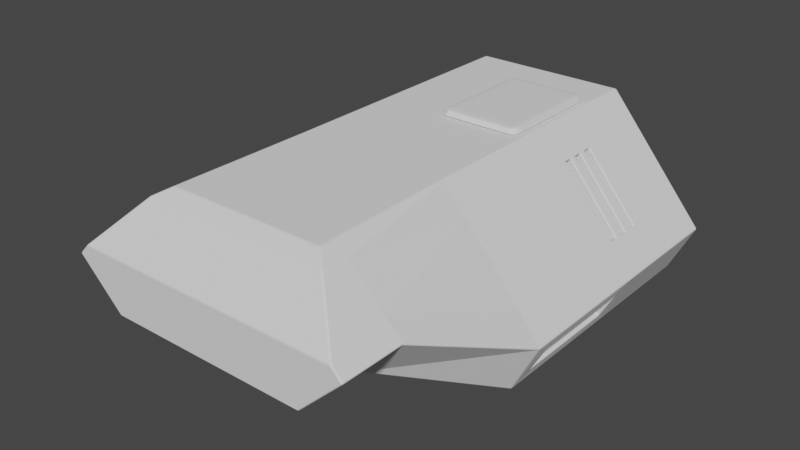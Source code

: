 # Source: robot.blend  (saved by Blender 2.93.21; exported with 4.5.12 LTS)
import bpy
from mathutils import Matrix  # noqa: F401  (used for matrix-valued properties, if any)

bpy.ops.wm.read_factory_settings(use_empty=True)
scene = bpy.context.scene
scene.name = 'Scene'

# ---- collections
col_collection = bpy.data.collections.new('Collection'); scene.collection.children.link(col_collection)

# ---- world
world_world = bpy.data.worlds.new('World'); scene.world = world_world
world_world.use_nodes = True; world_world.node_tree.nodes.clear()
_N = world_world.node_tree.nodes; _L = world_world.node_tree.links
n0 = _N.new('ShaderNodeOutputWorld'); n0.name = 'World Output'; n0.location = (300, 300)
n1 = _N.new('ShaderNodeBackground'); n1.name = 'Background'; n1.location = (10, 300)
n1.inputs[0].default_value = (0.05088, 0.05088, 0.05088, 1.0)
_L.new(n1.outputs[0], n0.inputs[0])
n0.is_active_output = True
world_world.color = (0.05088, 0.05088, 0.05088)
world_world.use_sun_shadow = False
world_world.sun_shadow_jitter_overblur = 0.0

# ---- meshes
me_cube_001 = bpy.data.meshes.new('Cube.001')
me_cube_001.from_pydata([(-1.081, -0.4729, -0.2282), (-0.9693, 1.258, -0.216), (0.0, 1.258, -0.216), (0.0, 1.258, 0.8883), (0.0, -0.6071, -0.3277), (0.0, -0.6071, 1.0), (-0.53, -0.6071, 1.0), (-1.177, -0.4729, -0.03334), (-1.088, 1.258, 0.05213), (-0.4735, 1.258, 0.8883), (-0.687, -1.509, 0.1742), (0.0, -1.509, 0.1742), (0.0, -1.509, 0.9972), (-0.5394, -1.509, 0.9972), (-0.9924, -1.509, 0.5106), (-0.687, -1.945, 0.1742), (0.0, -1.945, 0.1742), (-0.9924, -1.945, 0.5106), (0.0, -1.604, 0.9972), (0.0, -1.945, 0.5948), (-0.9218, -1.945, 0.5948), (-0.5394, -1.604, 0.9972), (0.0, 1.258, -0.3277), (-1.042, 1.258, -0.3277), (-0.53, 1.258, 1.0), (-1.216, 1.258, 0.06615), (0.0, 1.258, 1.0), (0.0, 1.139, 0.8883), (0.0, 1.139, -0.216), (-0.9693, 1.139, -0.216), (-0.4735, 1.139, 0.8883), (-1.088, 1.139, 0.05213), (-1.042, 0.6763, -0.3277), (0.0, 0.6763, 1.0), (0.0, 0.6763, -0.3277), (-0.53, 0.6763, 1.0), (-1.216, 0.6763, 0.06615), (0.0, -1.903, 0.6507), (-0.8749, -1.903, 0.6507), (-0.53, 0.4071, 1.0), (-0.53, 0.4609, 1.0), (-0.53, 0.5148, 1.0), (-0.53, 0.5686, 1.0), (-0.53, 0.6225, 1.0), (-1.042, 0.6225, -0.3277), (-1.042, 0.5686, -0.3277), (-1.042, 0.5148, -0.3277), (-1.042, 0.4609, -0.3277), (-1.081, 0.2728, -0.2282), (0.0, 0.6225, 1.0), (0.0, 0.5686, 1.0), (0.0, 0.5148, 1.0), (0.0, 0.4609, 1.0), (0.0, 0.4071, 1.0), (0.0, 0.6225, -0.3277), (0.0, 0.5686, -0.3277), (0.0, 0.5148, -0.3277), (0.0, 0.4609, -0.3277), (0.0, 0.4071, -0.3277), (-1.216, 0.6225, 0.06615), (-1.216, 0.5686, 0.06615), (-1.216, 0.5148, 0.06615), (-1.216, 0.4609, 0.06615), (-1.177, 0.2728, -0.03334), (-0.6921, -0.6071, 0.7794), (-0.6921, 1.258, 0.7794), (-0.6464, -1.509, 0.9232), (-0.574, 1.258, 0.7515), (-0.5542, 1.139, 0.7124), (-0.6921, 0.6763, 0.7794), (-0.6427, -1.696, 0.9277), (-0.6921, 0.4071, 0.7794), (-0.6921, 0.4609, 0.7794), (-0.6921, 0.5148, 0.7794), (-0.6921, 0.5686, 0.7794), (-0.6921, 0.6225, 0.7794), (-1.049, 1.258, 0.293), (-0.9385, 1.258, 0.2552), (-0.8613, 1.139, 0.2943), (-1.049, 0.6763, 0.293), (0.0, -1.696, 0.9277), (-1.049, 0.4071, 0.293), (-1.049, 0.4609, 0.293), (-1.049, 0.5148, 0.293), (-1.049, 0.5686, 0.293), (-1.049, 0.6225, 0.293), (-1.049, -0.6071, 0.293), (-0.8823, -1.509, 0.6419), (-0.6338, 0.5686, 0.7234), (-0.6338, 0.5148, 0.7234), (-0.6338, 0.4609, 0.7234), (-0.6338, 0.4071, 0.7234), (-0.6338, 0.6763, 0.7234), (-0.6338, 0.6225, 0.7234), (-0.9911, 0.6763, 0.237), (-0.9911, 0.4071, 0.237), (-0.9911, 0.4609, 0.237), (-0.9911, 0.5148, 0.237), (-0.9911, 0.5686, 0.237), (-0.9911, 0.6225, 0.237), (0.0, 1.139, 0.7515), (0.0, 1.139, 0.2552), (0.0, 1.139, 0.05213), (-0.574, 1.139, 0.7515), (-0.9385, 1.139, 0.2552), (0.0, 1.139, 0.2943), (0.0, 1.139, 0.7124), (-0.5542, 1.033, 0.7124), (-0.8613, 1.033, 0.2943), (0.0, 1.033, 0.2943), (0.0, 1.033, 0.7124), (-1.216, -0.6071, 0.06615), (-1.042, -0.6071, -0.3277), (-1.042, 0.4071, -0.3277), (-1.216, 0.4071, 0.06615), (-1.124, -0.4729, 0.0004159), (-1.029, -0.4729, -0.1945), (-1.029, 0.2728, -0.1945), (-1.124, 0.2728, 0.000416)], [], [(6, 39, 71, 64), (32, 36, 25, 23), (1, 8, 31, 29), (53, 39, 6, 5), (79, 76, 25, 36), (112, 4, 11, 10), (14, 10, 15, 17), (5, 6, 13, 12), (86, 111, 14, 87), (111, 112, 10, 14), (12, 13, 21, 18), (10, 11, 16, 15), (13, 66, 70, 21), (37, 38, 20, 19), (16, 19, 20, 17, 15), (1, 2, 22, 23), (77, 8, 25, 76), (8, 1, 23, 25), (3, 9, 24, 26), (2, 1, 29, 28), (9, 3, 27, 30), (67, 9, 30, 103), (85, 79, 36, 59), (23, 22, 34, 32), (44, 59, 36, 32), (26, 24, 35, 33), (38, 87, 14, 17, 20), (70, 66, 87, 38), (33, 35, 43, 49), (49, 43, 42, 50), (50, 42, 41, 51), (51, 41, 40, 52), (52, 40, 39, 53), (32, 34, 54, 44), (44, 54, 55, 45), (45, 55, 56, 46), (46, 56, 57, 47), (47, 57, 58, 113), (86, 81, 114, 111), (113, 114, 62, 47), (47, 62, 61, 46), (46, 61, 60, 45), (45, 60, 59, 44), (113, 58, 4, 112), (81, 82, 62, 114), (82, 83, 61, 62), (83, 84, 60, 61), (84, 85, 59, 60), (42, 43, 75, 74), (41, 42, 74, 73), (40, 41, 73, 72), (39, 40, 72, 71), (64, 71, 81, 86), (43, 35, 69, 75), (77, 67, 103, 104), (9, 67, 65, 24), (6, 64, 66, 13), (35, 24, 65, 69), (8, 77, 104, 31), (74, 75, 85, 84), (84, 83, 97, 98), (72, 73, 83, 82), (83, 73, 89, 97), (18, 21, 70, 80), (80, 70, 38, 37), (73, 74, 88, 89), (67, 77, 76, 65), (64, 86, 87, 66), (69, 65, 76, 79), (89, 88, 98, 97), (91, 90, 96, 95), (93, 92, 94, 99), (74, 84, 98, 88), (81, 71, 91, 95), (75, 69, 92, 93), (79, 85, 99, 94), (71, 72, 90, 91), (85, 75, 93, 99), (82, 81, 95, 96), (72, 82, 96, 90), (69, 79, 94, 92), (48, 0, 116, 117), (105, 78, 108, 109), (27, 100, 103, 30), (31, 104, 101, 102), (28, 29, 31, 102), (68, 78, 104, 103), (78, 105, 101, 104), (106, 68, 103, 100), (108, 107, 110, 109), (68, 106, 110, 107), (78, 68, 107, 108), (7, 0, 112, 111), (0, 48, 113, 112), (63, 7, 111, 114), (48, 63, 114, 113), (116, 115, 118, 117), (7, 63, 118, 115), (0, 7, 115, 116), (63, 48, 117, 118)])
_uv = me_cube_001.uv_layers.new(name='UVMap')
_uv.uv.foreach_set('vector', [0.625, 0.0, 0.625, 0.09181, 0.6035, 0.09181, 0.6035, 0.0, 0.375, 0.1817, 0.5338, 0.1817, 0.5338, 0.25, 0.375, 0.25, 0.4102, 0.2628, 0.5083, 0.2613, 0.5083, 0.2613, 0.4102, 0.2628, 0.75, 0.6582, 0.7838, 0.6582, 0.7838, 0.75, 0.75, 0.75, 0.5559, 0.1817, 0.5559, 0.25, 0.5338, 0.25, 0.5338, 0.1817, 0.125, 0.75, 0.25, 0.75, 0.25, 0.75, 0.125, 0.75, 0.5338, 0.0, 0.375, 0.0, 0.375, 0.0, 0.5338, 0.0, 0.75, 0.75, 0.7838, 0.75, 0.7838, 0.75, 0.75, 0.75, 0.5559, 0.0, 0.5338, 0.0, 0.5338, 0.0, 0.5559, 0.0, 0.5338, 0.0, 0.375, 0.0, 0.375, 0.0, 0.5338, 0.0, 0.75, 0.75, 0.7838, 0.75, 0.7838, 0.75, 0.75, 0.75, 0.125, 0.75, 0.25, 0.75, 0.25, 0.75, 0.125, 0.75, 0.625, 0.0, 0.6035, 0.0, 0.6042, 0.0, 0.625, 0.0, 0.75, 0.75, 0.7838, 0.75, 0.7838, 0.75, 0.75, 0.75, 0.375, 0.875, 0.4949, 0.875, 0.548, 0.9858, 0.5338, 1.0, 0.375, 1.0, 0.4102, 0.2628, 0.396, 0.375, 0.375, 0.375, 0.375, 0.25, 0.5326, 0.2808, 0.5083, 0.2613, 0.5338, 0.25, 0.5559, 0.2722, 0.5083, 0.2613, 0.4102, 0.2628, 0.375, 0.25, 0.5338, 0.25, 0.604, 0.375, 0.6082, 0.3416, 0.625, 0.3412, 0.625, 0.375, 0.396, 0.375, 0.4102, 0.2628, 0.4102, 0.2628, 0.396, 0.375, 0.6082, 0.3416, 0.604, 0.375, 0.604, 0.375, 0.6082, 0.3416, 0.5918, 0.3285, 0.6082, 0.3416, 0.6082, 0.3416, 0.5918, 0.3285, 0.5559, 0.1637, 0.5559, 0.1817, 0.5338, 0.1817, 0.5338, 0.1637, 0.125, 0.5, 0.25, 0.5, 0.25, 0.5683, 0.125, 0.5683, 0.375, 0.1637, 0.5338, 0.1637, 0.5338, 0.1817, 0.375, 0.1817, 0.75, 0.5, 0.7838, 0.5, 0.7838, 0.5683, 0.75, 0.5683, 0.5574, 0.0, 0.5559, 0.0, 0.5338, 0.0, 0.5338, 0.0, 0.548, 0.0, 0.6042, 0.0, 0.6035, 0.0, 0.5559, 0.0, 0.5574, 0.0, 0.75, 0.5683, 0.7838, 0.5683, 0.7838, 0.5863, 0.75, 0.5863, 0.75, 0.5863, 0.7838, 0.5863, 0.7838, 0.6043, 0.75, 0.6043, 0.75, 0.6043, 0.7838, 0.6043, 0.7838, 0.6222, 0.75, 0.6222, 0.75, 0.6222, 0.7838, 0.6222, 0.7838, 0.6402, 0.75, 0.6402, 0.75, 0.6402, 0.7838, 0.6402, 0.7838, 0.6582, 0.75, 0.6582, 0.125, 0.5683, 0.25, 0.5683, 0.25, 0.5863, 0.125, 0.5863, 0.125, 0.5863, 0.25, 0.5863, 0.25, 0.6043, 0.125, 0.6043, 0.125, 0.6043, 0.25, 0.6043, 0.25, 0.6222, 0.125, 0.6222, 0.125, 0.6222, 0.25, 0.6222, 0.25, 0.6402, 0.125, 0.6402, 0.125, 0.6402, 0.25, 0.6402, 0.25, 0.6582, 0.125, 0.6582, 0.5559, 0.0, 0.5559, 0.09181, 0.5338, 0.09181, 0.5338, 0.0, 0.375, 0.09181, 0.5338, 0.09181, 0.5338, 0.1098, 0.375, 0.1098, 0.375, 0.1098, 0.5338, 0.1098, 0.5338, 0.1278, 0.375, 0.1278, 0.375, 0.1278, 0.5338, 0.1278, 0.5338, 0.1457, 0.375, 0.1457, 0.375, 0.1457, 0.5338, 0.1457, 0.5338, 0.1637, 0.375, 0.1637, 0.125, 0.6582, 0.25, 0.6582, 0.25, 0.75, 0.125, 0.75, 0.5559, 0.09181, 0.5559, 0.1098, 0.5338, 0.1098, 0.5338, 0.09181, 0.5559, 0.1098, 0.5559, 0.1278, 0.5338, 0.1278, 0.5338, 0.1098, 0.5559, 0.1278, 0.5559, 0.1457, 0.5338, 0.1457, 0.5338, 0.1278, 0.5559, 0.1457, 0.5559, 0.1637, 0.5338, 0.1637, 0.5338, 0.1457, 0.625, 0.1457, 0.625, 0.1637, 0.6035, 0.1637, 0.6035, 0.1457, 0.625, 0.1278, 0.625, 0.1457, 0.6035, 0.1457, 0.6035, 0.1278, 0.625, 0.1098, 0.625, 0.1278, 0.6035, 0.1278, 0.6035, 0.1098, 0.625, 0.09181, 0.625, 0.1098, 0.6035, 0.1098, 0.6035, 0.09181, 0.6035, 0.0, 0.6035, 0.09181, 0.5559, 0.09181, 0.5559, 0.0, 0.625, 0.1637, 0.625, 0.1817, 0.6035, 0.1817, 0.6035, 0.1637, 0.5326, 0.2808, 0.5918, 0.3285, 0.5918, 0.3285, 0.5326, 0.2808, 0.6082, 0.3416, 0.5918, 0.3285, 0.6035, 0.3197, 0.625, 0.3412, 0.625, 0.0, 0.6035, 0.0, 0.6035, 0.0, 0.625, 0.0, 0.625, 0.1817, 0.625, 0.25, 0.6035, 0.25, 0.6035, 0.1817, 0.5083, 0.2613, 0.5326, 0.2808, 0.5326, 0.2808, 0.5083, 0.2613, 0.6035, 0.1457, 0.6035, 0.1637, 0.5559, 0.1637, 0.5559, 0.1457, 0.5559, 0.1457, 0.5559, 0.1278, 0.5559, 0.1278, 0.5559, 0.1457, 0.6035, 0.1098, 0.6035, 0.1278, 0.5559, 0.1278, 0.5559, 0.1098, 0.5559, 0.1278, 0.6035, 0.1278, 0.6035, 0.1278, 0.5559, 0.1278, 0.75, 0.75, 0.7838, 0.75, 0.7838, 0.75, 0.75, 0.75, 0.75, 0.75, 0.7838, 0.75, 0.7838, 0.75, 0.75, 0.75, 0.6035, 0.1278, 0.6035, 0.1457, 0.6035, 0.1457, 0.6035, 0.1278, 0.5918, 0.3285, 0.5326, 0.2808, 0.5559, 0.2722, 0.6035, 0.3197, 0.6035, 0.0, 0.5559, 0.0, 0.5559, 0.0, 0.6035, 0.0, 0.6035, 0.1817, 0.6035, 0.25, 0.5559, 0.25, 0.5559, 0.1817, 0.6035, 0.1278, 0.6035, 0.1457, 0.5559, 0.1457, 0.5559, 0.1278, 0.6035, 0.09181, 0.6035, 0.1098, 0.5559, 0.1098, 0.5559, 0.09181, 0.6035, 0.1637, 0.6035, 0.1817, 0.5559, 0.1817, 0.5559, 0.1637, 0.6035, 0.1457, 0.5559, 0.1457, 0.5559, 0.1457, 0.6035, 0.1457, 0.5559, 0.09181, 0.6035, 0.09181, 0.6035, 0.09181, 0.5559, 0.09181, 0.6035, 0.1637, 0.6035, 0.1817, 0.6035, 0.1817, 0.6035, 0.1637, 0.5559, 0.1817, 0.5559, 0.1637, 0.5559, 0.1637, 0.5559, 0.1817, 0.6035, 0.09181, 0.6035, 0.1098, 0.6035, 0.1098, 0.6035, 0.09181, 0.5559, 0.1637, 0.6035, 0.1637, 0.6035, 0.1637, 0.5559, 0.1637, 0.5559, 0.1098, 0.5559, 0.09181, 0.5559, 0.09181, 0.5559, 0.1098, 0.6035, 0.1098, 0.5559, 0.1098, 0.5559, 0.1098, 0.6035, 0.1098, 0.6035, 0.1817, 0.5559, 0.1817, 0.5559, 0.1817, 0.6035, 0.1817, 0.4108, 0.08302, 0.4108, 0.008796, 0.4108, 0.008796, 0.4108, 0.08302, 0.5371, 0.2854, 0.5372, 0.2846, 0.5372, 0.2846, 0.5371, 0.2854, 0.604, 0.375, 0.5905, 0.3387, 0.5918, 0.3285, 0.6082, 0.3416, 0.5083, 0.2613, 0.5326, 0.2808, 0.5326, 0.2808, 0.0, 0.0, 0.396, 0.375, 0.4102, 0.2628, 0.5083, 0.2613, 0.0, 0.0, 0.5871, 0.3252, 0.5372, 0.2846, 0.5326, 0.2808, 0.5918, 0.3285, 0.5372, 0.2846, 0.5371, 0.2854, 0.5326, 0.2808, 0.5326, 0.2808, 0.586, 0.3342, 0.5871, 0.3252, 0.5918, 0.3285, 0.5905, 0.3387, 0.5372, 0.2846, 0.5871, 0.3252, 0.586, 0.3342, 0.5371, 0.2854, 0.5871, 0.3252, 0.586, 0.3342, 0.586, 0.3342, 0.5871, 0.3252, 0.5372, 0.2846, 0.5871, 0.3252, 0.5871, 0.3252, 0.5372, 0.2846, 0.498, 0.008796, 0.4108, 0.008796, 0.375, 0.0, 0.5338, 0.0, 0.4108, 0.008796, 0.4108, 0.08302, 0.375, 0.09181, 0.375, 0.0, 0.498, 0.08302, 0.498, 0.008796, 0.5338, 0.0, 0.5338, 0.09181, 0.4108, 0.08302, 0.498, 0.08302, 0.5338, 0.09181, 0.375, 0.09181, 0.4108, 0.008796, 0.498, 0.008796, 0.498, 0.08302, 0.4108, 0.08302, 0.498, 0.008796, 0.498, 0.08302, 0.498, 0.08302, 0.498, 0.008796, 0.4108, 0.008796, 0.498, 0.008796, 0.498, 0.008796, 0.4108, 0.008796, 0.498, 0.08302, 0.4108, 0.08302, 0.4108, 0.08302, 0.498, 0.08302])
me_cube_001.use_remesh_fix_poles = True
me_cube_001.use_remesh_preserve_attributes = False
me_cube_001.update()
me_cube_002 = bpy.data.meshes.new('Cube.002')
me_cube_002.from_pydata([(-0.7197, -0.9342, -0.4754), (-0.6833, -0.8978, 0.1626), (-0.7197, 0.3184, -0.4754), (-0.6833, 0.282, 0.1626), (0.5329, -0.9342, -0.4754), (0.4964, -0.8978, 0.1626), (0.5329, 0.3184, -0.4754), (0.4964, 0.282, 0.1626), (-0.7197, 0.1872, -0.4754), (-0.7197, -0.803, -0.4754), (-0.6833, -0.7742, 0.1626), (-0.6833, 0.1584, 0.1626), (0.5329, -0.803, -0.4754), (0.5329, 0.1872, -0.4754), (0.4964, 0.1584, 0.1626), (0.4964, -0.7742, 0.1626), (0.376, 0.3184, -0.4754), (-0.5629, 0.3184, -0.4754), (-0.5356, 0.282, 0.1626), (0.3487, 0.282, 0.1626), (-0.5629, -0.9342, -0.4754), (0.376, -0.9342, -0.4754), (0.3487, -0.8978, 0.1626), (-0.5356, -0.8978, 0.1626), (-0.5356, 0.1584, 0.1626), (0.3487, 0.1584, 0.1626), (-0.5356, -0.7742, 0.1626), (0.3487, -0.7742, 0.1626), (0.376, 0.1872, -0.4754), (-0.5629, 0.1872, -0.4754), (0.376, -0.803, -0.4754), (-0.5629, -0.803, -0.4754)], [], [(8, 11, 3, 2), (16, 19, 7, 6), (12, 15, 5, 4), (20, 23, 1, 0), (30, 12, 4, 21), (26, 10, 1, 23), (18, 3, 11, 24), (24, 11, 10, 26), (16, 6, 13, 28), (28, 13, 12, 30), (6, 7, 14, 13), (13, 14, 15, 12), (0, 1, 10, 9), (9, 10, 11, 8), (8, 29, 31, 9), (29, 28, 30, 31), (2, 17, 29, 8), (17, 16, 28, 29), (14, 25, 27, 15), (25, 24, 26, 27), (7, 19, 25, 14), (19, 18, 24, 25), (15, 27, 22, 5), (27, 26, 23, 22), (9, 31, 20, 0), (31, 30, 21, 20), (4, 5, 22, 21), (21, 22, 23, 20), (2, 3, 18, 17), (17, 18, 19, 16)])
me_cube_002.polygons.foreach_set('use_smooth', [0, 0, 0, 0, 0, 1, 1, 1, 0, 0, 0, 0, 0, 0, 0, 0, 0, 0, 1, 1, 1, 1, 1, 1, 0, 0, 0, 0, 0, 0])
_uv = me_cube_002.uv_layers.new(name='UVMap')
_uv.uv.foreach_set('vector', [0.375, 0.1667, 0.625, 0.1667, 0.625, 0.25, 0.375, 0.25, 0.375, 0.4167, 0.625, 0.4167, 0.625, 0.5, 0.375, 0.5, 0.375, 0.6667, 0.625, 0.6667, 0.625, 0.75, 0.375, 0.75, 0.375, 0.9167, 0.625, 0.9167, 0.625, 1.0, 0.375, 1.0, 0.2917, 0.6667, 0.375, 0.6667, 0.375, 0.75, 0.2917, 0.75, 0.7917, 0.6667, 0.875, 0.6667, 0.875, 0.75, 0.7917, 0.75, 0.7917, 0.5, 0.875, 0.5, 0.875, 0.5833, 0.7917, 0.5833, 0.7917, 0.5833, 0.875, 0.5833, 0.875, 0.6667, 0.7917, 0.6667, 0.2917, 0.5, 0.375, 0.5, 0.375, 0.5833, 0.2917, 0.5833, 0.2917, 0.5833, 0.375, 0.5833, 0.375, 0.6667, 0.2917, 0.6667, 0.375, 0.5, 0.625, 0.5, 0.625, 0.5833, 0.375, 0.5833, 0.375, 0.5833, 0.625, 0.5833, 0.625, 0.6667, 0.375, 0.6667, 0.375, 0.0, 0.625, 0.0, 0.625, 0.08333, 0.375, 0.08333, 0.375, 0.08333, 0.625, 0.08333, 0.625, 0.1667, 0.375, 0.1667, 0.125, 0.5833, 0.2083, 0.5833, 0.2083, 0.6667, 0.125, 0.6667, 0.2083, 0.5833, 0.2917, 0.5833, 0.2917, 0.6667, 0.2083, 0.6667, 0.125, 0.5, 0.2083, 0.5, 0.2083, 0.5833, 0.125, 0.5833, 0.2083, 0.5, 0.2917, 0.5, 0.2917, 0.5833, 0.2083, 0.5833, 0.625, 0.5833, 0.7083, 0.5833, 0.7083, 0.6667, 0.625, 0.6667, 0.7083, 0.5833, 0.7917, 0.5833, 0.7917, 0.6667, 0.7083, 0.6667, 0.625, 0.5, 0.7083, 0.5, 0.7083, 0.5833, 0.625, 0.5833, 0.7083, 0.5, 0.7917, 0.5, 0.7917, 0.5833, 0.7083, 0.5833, 0.625, 0.6667, 0.7083, 0.6667, 0.7083, 0.75, 0.625, 0.75, 0.7083, 0.6667, 0.7917, 0.6667, 0.7917, 0.75, 0.7083, 0.75, 0.125, 0.6667, 0.2083, 0.6667, 0.2083, 0.75, 0.125, 0.75, 0.2083, 0.6667, 0.2917, 0.6667, 0.2917, 0.75, 0.2083, 0.75, 0.375, 0.75, 0.625, 0.75, 0.625, 0.8333, 0.375, 0.8333, 0.375, 0.8333, 0.625, 0.8333, 0.625, 0.9167, 0.375, 0.9167, 0.375, 0.25, 0.625, 0.25, 0.625, 0.3333, 0.375, 0.3333, 0.375, 0.3333, 0.625, 0.3333, 0.625, 0.4167, 0.375, 0.4167])
me_cube_002.use_remesh_fix_poles = True
me_cube_002.use_remesh_preserve_attributes = False
me_cube_002.update()

# ---- objects
ob_cube = bpy.data.objects.new('Cube', me_cube_001)
ob_cube_001 = bpy.data.objects.new('Cube.001', me_cube_002)

# ---- transforms, parenting, visibility, modifiers, constraints
ob_cube.location = (0.0, 0.0, -0.4475)
ob_cube.scale = (1.551, 1.551, 1.357)
_m = ob_cube.modifiers.new('Mirror', 'MIRROR')
_m.use_clip = True
_m = ob_cube.modifiers.new('Bevel', 'BEVEL')
_m.width = 0.01
_m.width_pct = 0.01
_m.segments = 20
ob_cube_001.location = (0.3903, 1.133, 0.9604)
ob_cube_001.scale = (0.698, 1.0, 0.1004)
_m = ob_cube_001.modifiers.new('Bevel', 'BEVEL')
_m.segments = 4

# ---- collection membership
col_collection.objects.link(ob_cube)
col_collection.objects.link(ob_cube_001)

# ---- scene / render settings (as saved in the file)
scene.frame_start = 1; scene.frame_end = 250; scene.frame_set(0)
scene.render.engine = 'BLENDER_EEVEE_NEXT'
scene.cycles.use_denoising = False
scene.cycles.samples = 128
scene.cycles.sampling_pattern = 'TABULATED_SOBOL'
scene.cycles.use_adaptive_sampling = False
scene.cycles.use_light_tree = False
scene.view_settings.view_transform = 'Filmic'
bpy.context.view_layer.update()

# ---- added for rendering (the .blend has no active camera and no usable light): camera, sun
cam_auto = bpy.data.cameras.new('AutoCamera')
cam_auto.lens = 50.0
cam_auto.sensor_width = 36.0
cam_auto.clip_end = 1000.0
ob_auto_camera = bpy.data.objects.new('AutoCamera', cam_auto)
scene.collection.objects.link(ob_auto_camera)
ob_auto_camera.location = (6.02161, -7.75868, 4.85954)
ob_auto_camera.rotation_euler = (1.09748, -7.21219e-08, 0.694738)
scene.camera = ob_auto_camera
light_auto_sun = bpy.data.lights.new('AutoSun', 'SUN')
light_auto_sun.energy = 3.0
light_auto_sun.angle = 0.0523599
ob_auto_sun = bpy.data.objects.new('AutoSun', light_auto_sun)
scene.collection.objects.link(ob_auto_sun)
ob_auto_sun.rotation_euler = (0.872665, 0.174533, 0.523599)
bpy.context.view_layer.update()
